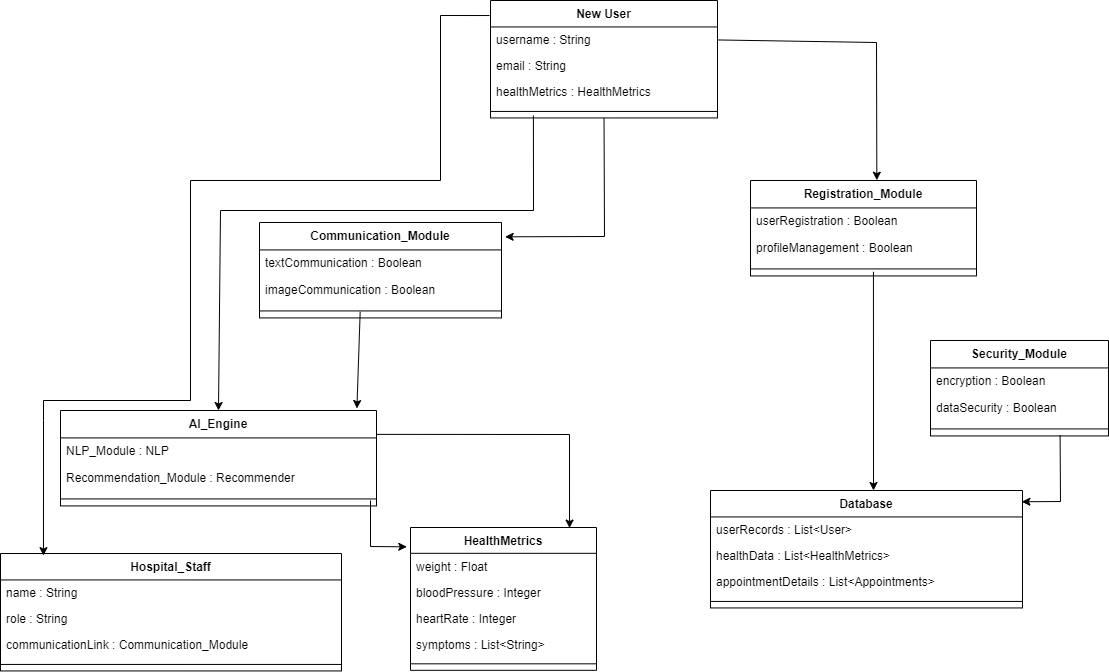

The diagram above was exported from draw.io. Its source (the exported page's mxGraphModel, read from the mxfile embedded in the PNG):
<mxGraphModel dx="2514" dy="1314" grid="1" gridSize="10" guides="1" tooltips="1" connect="1" arrows="1" fold="1" page="1" pageScale="1" pageWidth="850" pageHeight="1100" math="0" shadow="0">
  <root>
    <mxCell id="0" />
    <mxCell id="1" parent="0" />
    <mxCell id="cIpwO9mlBW0fL_4exo2a-110" value="New User" style="swimlane;fontStyle=1;align=center;verticalAlign=top;childLayout=stackLayout;horizontal=1;startSize=26.444444444444443;horizontalStack=0;resizeParent=1;resizeParentMax=0;resizeLast=0;collapsible=0;marginBottom=0;" vertex="1" parent="1">
      <mxGeometry x="870" y="980" width="227" height="117.44444444444444" as="geometry" />
    </mxCell>
    <mxCell id="cIpwO9mlBW0fL_4exo2a-111" value="username : String" style="text;strokeColor=none;fillColor=none;align=left;verticalAlign=top;spacingLeft=4;spacingRight=4;overflow=hidden;rotatable=0;points=[[0,0.5],[1,0.5]];portConstraint=eastwest;" vertex="1" parent="cIpwO9mlBW0fL_4exo2a-110">
      <mxGeometry y="26.444444444444443" width="227" height="26" as="geometry" />
    </mxCell>
    <mxCell id="cIpwO9mlBW0fL_4exo2a-112" value="email : String" style="text;strokeColor=none;fillColor=none;align=left;verticalAlign=top;spacingLeft=4;spacingRight=4;overflow=hidden;rotatable=0;points=[[0,0.5],[1,0.5]];portConstraint=eastwest;" vertex="1" parent="cIpwO9mlBW0fL_4exo2a-110">
      <mxGeometry y="52.44444444444444" width="227" height="26" as="geometry" />
    </mxCell>
    <mxCell id="cIpwO9mlBW0fL_4exo2a-113" value="healthMetrics : HealthMetrics" style="text;strokeColor=none;fillColor=none;align=left;verticalAlign=top;spacingLeft=4;spacingRight=4;overflow=hidden;rotatable=0;points=[[0,0.5],[1,0.5]];portConstraint=eastwest;" vertex="1" parent="cIpwO9mlBW0fL_4exo2a-110">
      <mxGeometry y="78.44444444444444" width="227" height="26" as="geometry" />
    </mxCell>
    <mxCell id="cIpwO9mlBW0fL_4exo2a-114" style="line;strokeWidth=1;fillColor=none;align=left;verticalAlign=middle;spacingTop=-1;spacingLeft=3;spacingRight=3;rotatable=0;labelPosition=right;points=[];portConstraint=eastwest;strokeColor=inherit;" vertex="1" parent="cIpwO9mlBW0fL_4exo2a-110">
      <mxGeometry y="104.44444444444444" width="227" height="13" as="geometry" />
    </mxCell>
    <mxCell id="cIpwO9mlBW0fL_4exo2a-115" value="HealthMetrics" style="swimlane;fontStyle=1;align=center;verticalAlign=top;childLayout=stackLayout;horizontal=1;startSize=25.818181818181817;horizontalStack=0;resizeParent=1;resizeParentMax=0;resizeLast=0;collapsible=0;marginBottom=0;" vertex="1" parent="1">
      <mxGeometry x="790" y="1507" width="186" height="142.8181818181818" as="geometry" />
    </mxCell>
    <mxCell id="cIpwO9mlBW0fL_4exo2a-116" value="weight : Float" style="text;strokeColor=none;fillColor=none;align=left;verticalAlign=top;spacingLeft=4;spacingRight=4;overflow=hidden;rotatable=0;points=[[0,0.5],[1,0.5]];portConstraint=eastwest;" vertex="1" parent="cIpwO9mlBW0fL_4exo2a-115">
      <mxGeometry y="25.818181818181817" width="186" height="26" as="geometry" />
    </mxCell>
    <mxCell id="cIpwO9mlBW0fL_4exo2a-117" value="bloodPressure : Integer" style="text;strokeColor=none;fillColor=none;align=left;verticalAlign=top;spacingLeft=4;spacingRight=4;overflow=hidden;rotatable=0;points=[[0,0.5],[1,0.5]];portConstraint=eastwest;" vertex="1" parent="cIpwO9mlBW0fL_4exo2a-115">
      <mxGeometry y="51.81818181818181" width="186" height="26" as="geometry" />
    </mxCell>
    <mxCell id="cIpwO9mlBW0fL_4exo2a-118" value="heartRate : Integer" style="text;strokeColor=none;fillColor=none;align=left;verticalAlign=top;spacingLeft=4;spacingRight=4;overflow=hidden;rotatable=0;points=[[0,0.5],[1,0.5]];portConstraint=eastwest;" vertex="1" parent="cIpwO9mlBW0fL_4exo2a-115">
      <mxGeometry y="77.81818181818181" width="186" height="26" as="geometry" />
    </mxCell>
    <mxCell id="cIpwO9mlBW0fL_4exo2a-119" value="symptoms : List&lt;String&gt;" style="text;strokeColor=none;fillColor=none;align=left;verticalAlign=top;spacingLeft=4;spacingRight=4;overflow=hidden;rotatable=0;points=[[0,0.5],[1,0.5]];portConstraint=eastwest;" vertex="1" parent="cIpwO9mlBW0fL_4exo2a-115">
      <mxGeometry y="103.81818181818181" width="186" height="26" as="geometry" />
    </mxCell>
    <mxCell id="cIpwO9mlBW0fL_4exo2a-120" style="line;strokeWidth=1;fillColor=none;align=left;verticalAlign=middle;spacingTop=-1;spacingLeft=3;spacingRight=3;rotatable=0;labelPosition=right;points=[];portConstraint=eastwest;strokeColor=inherit;" vertex="1" parent="cIpwO9mlBW0fL_4exo2a-115">
      <mxGeometry y="129.8181818181818" width="186" height="13" as="geometry" />
    </mxCell>
    <mxCell id="cIpwO9mlBW0fL_4exo2a-121" value="AI_Engine" style="swimlane;fontStyle=1;align=center;verticalAlign=top;childLayout=stackLayout;horizontal=1;startSize=27.428571428571427;horizontalStack=0;resizeParent=1;resizeParentMax=0;resizeLast=0;collapsible=0;marginBottom=0;" vertex="1" parent="1">
      <mxGeometry x="440" y="1390" width="316" height="95.42857142857143" as="geometry" />
    </mxCell>
    <mxCell id="cIpwO9mlBW0fL_4exo2a-122" value="NLP_Module : NLP" style="text;strokeColor=none;fillColor=none;align=left;verticalAlign=top;spacingLeft=4;spacingRight=4;overflow=hidden;rotatable=0;points=[[0,0.5],[1,0.5]];portConstraint=eastwest;" vertex="1" parent="cIpwO9mlBW0fL_4exo2a-121">
      <mxGeometry y="27.428571428571427" width="316" height="27" as="geometry" />
    </mxCell>
    <mxCell id="cIpwO9mlBW0fL_4exo2a-123" value="Recommendation_Module : Recommender" style="text;strokeColor=none;fillColor=none;align=left;verticalAlign=top;spacingLeft=4;spacingRight=4;overflow=hidden;rotatable=0;points=[[0,0.5],[1,0.5]];portConstraint=eastwest;" vertex="1" parent="cIpwO9mlBW0fL_4exo2a-121">
      <mxGeometry y="54.42857142857143" width="316" height="27" as="geometry" />
    </mxCell>
    <mxCell id="cIpwO9mlBW0fL_4exo2a-124" style="line;strokeWidth=1;fillColor=none;align=left;verticalAlign=middle;spacingTop=-1;spacingLeft=3;spacingRight=3;rotatable=0;labelPosition=right;points=[];portConstraint=eastwest;strokeColor=inherit;" vertex="1" parent="cIpwO9mlBW0fL_4exo2a-121">
      <mxGeometry y="81.42857142857143" width="316" height="14" as="geometry" />
    </mxCell>
    <mxCell id="cIpwO9mlBW0fL_4exo2a-136" value="Communication_Module" style="swimlane;fontStyle=1;align=center;verticalAlign=top;childLayout=stackLayout;horizontal=1;startSize=27.428571428571427;horizontalStack=0;resizeParent=1;resizeParentMax=0;resizeLast=0;collapsible=0;marginBottom=0;" vertex="1" parent="1">
      <mxGeometry x="639" y="1202" width="242" height="95.42857142857143" as="geometry" />
    </mxCell>
    <mxCell id="cIpwO9mlBW0fL_4exo2a-137" value="textCommunication : Boolean" style="text;strokeColor=none;fillColor=none;align=left;verticalAlign=top;spacingLeft=4;spacingRight=4;overflow=hidden;rotatable=0;points=[[0,0.5],[1,0.5]];portConstraint=eastwest;" vertex="1" parent="cIpwO9mlBW0fL_4exo2a-136">
      <mxGeometry y="27.428571428571427" width="242" height="27" as="geometry" />
    </mxCell>
    <mxCell id="cIpwO9mlBW0fL_4exo2a-138" value="imageCommunication : Boolean" style="text;strokeColor=none;fillColor=none;align=left;verticalAlign=top;spacingLeft=4;spacingRight=4;overflow=hidden;rotatable=0;points=[[0,0.5],[1,0.5]];portConstraint=eastwest;" vertex="1" parent="cIpwO9mlBW0fL_4exo2a-136">
      <mxGeometry y="54.42857142857143" width="242" height="27" as="geometry" />
    </mxCell>
    <mxCell id="cIpwO9mlBW0fL_4exo2a-139" style="line;strokeWidth=1;fillColor=none;align=left;verticalAlign=middle;spacingTop=-1;spacingLeft=3;spacingRight=3;rotatable=0;labelPosition=right;points=[];portConstraint=eastwest;strokeColor=inherit;" vertex="1" parent="cIpwO9mlBW0fL_4exo2a-136">
      <mxGeometry y="81.42857142857143" width="242" height="14" as="geometry" />
    </mxCell>
    <mxCell id="cIpwO9mlBW0fL_4exo2a-140" value="Database" style="swimlane;fontStyle=1;align=center;verticalAlign=top;childLayout=stackLayout;horizontal=1;startSize=26.444444444444443;horizontalStack=0;resizeParent=1;resizeParentMax=0;resizeLast=0;collapsible=0;marginBottom=0;" vertex="1" parent="1">
      <mxGeometry x="1090" y="1470" width="312" height="117.44444444444444" as="geometry" />
    </mxCell>
    <mxCell id="cIpwO9mlBW0fL_4exo2a-141" value="userRecords : List&lt;User&gt;" style="text;strokeColor=none;fillColor=none;align=left;verticalAlign=top;spacingLeft=4;spacingRight=4;overflow=hidden;rotatable=0;points=[[0,0.5],[1,0.5]];portConstraint=eastwest;" vertex="1" parent="cIpwO9mlBW0fL_4exo2a-140">
      <mxGeometry y="26.444444444444443" width="312" height="26" as="geometry" />
    </mxCell>
    <mxCell id="cIpwO9mlBW0fL_4exo2a-142" value="healthData : List&lt;HealthMetrics&gt;" style="text;strokeColor=none;fillColor=none;align=left;verticalAlign=top;spacingLeft=4;spacingRight=4;overflow=hidden;rotatable=0;points=[[0,0.5],[1,0.5]];portConstraint=eastwest;" vertex="1" parent="cIpwO9mlBW0fL_4exo2a-140">
      <mxGeometry y="52.44444444444444" width="312" height="26" as="geometry" />
    </mxCell>
    <mxCell id="cIpwO9mlBW0fL_4exo2a-143" value="appointmentDetails : List&lt;Appointments&gt;" style="text;strokeColor=none;fillColor=none;align=left;verticalAlign=top;spacingLeft=4;spacingRight=4;overflow=hidden;rotatable=0;points=[[0,0.5],[1,0.5]];portConstraint=eastwest;" vertex="1" parent="cIpwO9mlBW0fL_4exo2a-140">
      <mxGeometry y="78.44444444444444" width="312" height="26" as="geometry" />
    </mxCell>
    <mxCell id="cIpwO9mlBW0fL_4exo2a-144" style="line;strokeWidth=1;fillColor=none;align=left;verticalAlign=middle;spacingTop=-1;spacingLeft=3;spacingRight=3;rotatable=0;labelPosition=right;points=[];portConstraint=eastwest;strokeColor=inherit;" vertex="1" parent="cIpwO9mlBW0fL_4exo2a-140">
      <mxGeometry y="104.44444444444444" width="312" height="13" as="geometry" />
    </mxCell>
    <mxCell id="cIpwO9mlBW0fL_4exo2a-145" value="Hospital_Staff" style="swimlane;fontStyle=1;align=center;verticalAlign=top;childLayout=stackLayout;horizontal=1;startSize=26.444444444444443;horizontalStack=0;resizeParent=1;resizeParentMax=0;resizeLast=0;collapsible=0;marginBottom=0;" vertex="1" parent="1">
      <mxGeometry x="380" y="1533" width="341" height="117.44444444444444" as="geometry" />
    </mxCell>
    <mxCell id="cIpwO9mlBW0fL_4exo2a-146" value="name : String" style="text;strokeColor=none;fillColor=none;align=left;verticalAlign=top;spacingLeft=4;spacingRight=4;overflow=hidden;rotatable=0;points=[[0,0.5],[1,0.5]];portConstraint=eastwest;" vertex="1" parent="cIpwO9mlBW0fL_4exo2a-145">
      <mxGeometry y="26.444444444444443" width="341" height="26" as="geometry" />
    </mxCell>
    <mxCell id="cIpwO9mlBW0fL_4exo2a-147" value="role : String" style="text;strokeColor=none;fillColor=none;align=left;verticalAlign=top;spacingLeft=4;spacingRight=4;overflow=hidden;rotatable=0;points=[[0,0.5],[1,0.5]];portConstraint=eastwest;" vertex="1" parent="cIpwO9mlBW0fL_4exo2a-145">
      <mxGeometry y="52.44444444444444" width="341" height="26" as="geometry" />
    </mxCell>
    <mxCell id="cIpwO9mlBW0fL_4exo2a-148" value="communicationLink : Communication_Module" style="text;strokeColor=none;fillColor=none;align=left;verticalAlign=top;spacingLeft=4;spacingRight=4;overflow=hidden;rotatable=0;points=[[0,0.5],[1,0.5]];portConstraint=eastwest;" vertex="1" parent="cIpwO9mlBW0fL_4exo2a-145">
      <mxGeometry y="78.44444444444444" width="341" height="26" as="geometry" />
    </mxCell>
    <mxCell id="cIpwO9mlBW0fL_4exo2a-149" style="line;strokeWidth=1;fillColor=none;align=left;verticalAlign=middle;spacingTop=-1;spacingLeft=3;spacingRight=3;rotatable=0;labelPosition=right;points=[];portConstraint=eastwest;strokeColor=inherit;" vertex="1" parent="cIpwO9mlBW0fL_4exo2a-145">
      <mxGeometry y="104.44444444444444" width="341" height="13" as="geometry" />
    </mxCell>
    <mxCell id="cIpwO9mlBW0fL_4exo2a-150" value="Registration_Module" style="swimlane;fontStyle=1;align=center;verticalAlign=top;childLayout=stackLayout;horizontal=1;startSize=27.428571428571427;horizontalStack=0;resizeParent=1;resizeParentMax=0;resizeLast=0;collapsible=0;marginBottom=0;" vertex="1" parent="1">
      <mxGeometry x="1130" y="1160" width="226" height="95.42857142857143" as="geometry" />
    </mxCell>
    <mxCell id="cIpwO9mlBW0fL_4exo2a-151" value="userRegistration : Boolean" style="text;strokeColor=none;fillColor=none;align=left;verticalAlign=top;spacingLeft=4;spacingRight=4;overflow=hidden;rotatable=0;points=[[0,0.5],[1,0.5]];portConstraint=eastwest;" vertex="1" parent="cIpwO9mlBW0fL_4exo2a-150">
      <mxGeometry y="27.428571428571427" width="226" height="27" as="geometry" />
    </mxCell>
    <mxCell id="cIpwO9mlBW0fL_4exo2a-152" value="profileManagement : Boolean" style="text;strokeColor=none;fillColor=none;align=left;verticalAlign=top;spacingLeft=4;spacingRight=4;overflow=hidden;rotatable=0;points=[[0,0.5],[1,0.5]];portConstraint=eastwest;" vertex="1" parent="cIpwO9mlBW0fL_4exo2a-150">
      <mxGeometry y="54.42857142857143" width="226" height="27" as="geometry" />
    </mxCell>
    <mxCell id="cIpwO9mlBW0fL_4exo2a-153" style="line;strokeWidth=1;fillColor=none;align=left;verticalAlign=middle;spacingTop=-1;spacingLeft=3;spacingRight=3;rotatable=0;labelPosition=right;points=[];portConstraint=eastwest;strokeColor=inherit;" vertex="1" parent="cIpwO9mlBW0fL_4exo2a-150">
      <mxGeometry y="81.42857142857143" width="226" height="14" as="geometry" />
    </mxCell>
    <mxCell id="cIpwO9mlBW0fL_4exo2a-154" value="Security_Module" style="swimlane;fontStyle=1;align=center;verticalAlign=top;childLayout=stackLayout;horizontal=1;startSize=27.428571428571427;horizontalStack=0;resizeParent=1;resizeParentMax=0;resizeLast=0;collapsible=0;marginBottom=0;" vertex="1" parent="1">
      <mxGeometry x="1310" y="1320" width="178" height="95.42857142857143" as="geometry" />
    </mxCell>
    <mxCell id="cIpwO9mlBW0fL_4exo2a-155" value="encryption : Boolean" style="text;strokeColor=none;fillColor=none;align=left;verticalAlign=top;spacingLeft=4;spacingRight=4;overflow=hidden;rotatable=0;points=[[0,0.5],[1,0.5]];portConstraint=eastwest;" vertex="1" parent="cIpwO9mlBW0fL_4exo2a-154">
      <mxGeometry y="27.428571428571427" width="178" height="27" as="geometry" />
    </mxCell>
    <mxCell id="cIpwO9mlBW0fL_4exo2a-156" value="dataSecurity : Boolean" style="text;strokeColor=none;fillColor=none;align=left;verticalAlign=top;spacingLeft=4;spacingRight=4;overflow=hidden;rotatable=0;points=[[0,0.5],[1,0.5]];portConstraint=eastwest;" vertex="1" parent="cIpwO9mlBW0fL_4exo2a-154">
      <mxGeometry y="54.42857142857143" width="178" height="27" as="geometry" />
    </mxCell>
    <mxCell id="cIpwO9mlBW0fL_4exo2a-157" style="line;strokeWidth=1;fillColor=none;align=left;verticalAlign=middle;spacingTop=-1;spacingLeft=3;spacingRight=3;rotatable=0;labelPosition=right;points=[];portConstraint=eastwest;strokeColor=inherit;" vertex="1" parent="cIpwO9mlBW0fL_4exo2a-154">
      <mxGeometry y="81.42857142857143" width="178" height="14" as="geometry" />
    </mxCell>
    <mxCell id="cIpwO9mlBW0fL_4exo2a-226" value="" style="endArrow=classic;html=1;rounded=0;exitX=1;exitY=0.5;exitDx=0;exitDy=0;entryX=0.559;entryY=-0.003;entryDx=0;entryDy=0;entryPerimeter=0;" edge="1" parent="1" source="cIpwO9mlBW0fL_4exo2a-111" target="cIpwO9mlBW0fL_4exo2a-150">
      <mxGeometry width="50" height="50" relative="1" as="geometry">
        <mxPoint x="1130" y="1410" as="sourcePoint" />
        <mxPoint x="1180" y="1360" as="targetPoint" />
        <Array as="points">
          <mxPoint x="1256" y="1022" />
        </Array>
      </mxGeometry>
    </mxCell>
    <mxCell id="cIpwO9mlBW0fL_4exo2a-227" value="" style="endArrow=classic;html=1;rounded=0;exitX=1;exitY=0.25;exitDx=0;exitDy=0;entryX=0.855;entryY=0.004;entryDx=0;entryDy=0;entryPerimeter=0;" edge="1" parent="1" source="cIpwO9mlBW0fL_4exo2a-121" target="cIpwO9mlBW0fL_4exo2a-115">
      <mxGeometry width="50" height="50" relative="1" as="geometry">
        <mxPoint x="1040" y="1090" as="sourcePoint" />
        <mxPoint x="980" y="1530" as="targetPoint" />
        <Array as="points">
          <mxPoint x="949" y="1414" />
        </Array>
      </mxGeometry>
    </mxCell>
    <mxCell id="cIpwO9mlBW0fL_4exo2a-228" value="" style="endArrow=classic;html=1;rounded=0;entryX=-0.02;entryY=-0.249;entryDx=0;entryDy=0;entryPerimeter=0;" edge="1" parent="1" target="cIpwO9mlBW0fL_4exo2a-116">
      <mxGeometry width="50" height="50" relative="1" as="geometry">
        <mxPoint x="750" y="1480" as="sourcePoint" />
        <mxPoint x="750" y="1290" as="targetPoint" />
        <Array as="points">
          <mxPoint x="750" y="1526" />
        </Array>
      </mxGeometry>
    </mxCell>
    <mxCell id="cIpwO9mlBW0fL_4exo2a-229" value="" style="endArrow=classic;html=1;rounded=0;entryX=1.015;entryY=0.15;entryDx=0;entryDy=0;entryPerimeter=0;" edge="1" parent="1" source="cIpwO9mlBW0fL_4exo2a-114" target="cIpwO9mlBW0fL_4exo2a-136">
      <mxGeometry width="50" height="50" relative="1" as="geometry">
        <mxPoint x="700" y="1310" as="sourcePoint" />
        <mxPoint x="750" y="1260" as="targetPoint" />
        <Array as="points">
          <mxPoint x="984" y="1216" />
        </Array>
      </mxGeometry>
    </mxCell>
    <mxCell id="cIpwO9mlBW0fL_4exo2a-230" value="" style="endArrow=classic;html=1;rounded=0;exitX=0.416;exitY=0.565;exitDx=0;exitDy=0;entryX=0.938;entryY=-0.021;entryDx=0;entryDy=0;entryPerimeter=0;exitPerimeter=0;" edge="1" parent="1" source="cIpwO9mlBW0fL_4exo2a-139" target="cIpwO9mlBW0fL_4exo2a-121">
      <mxGeometry width="50" height="50" relative="1" as="geometry">
        <mxPoint x="700" y="1310" as="sourcePoint" />
        <mxPoint x="750" y="1260" as="targetPoint" />
      </mxGeometry>
    </mxCell>
    <mxCell id="cIpwO9mlBW0fL_4exo2a-231" value="" style="endArrow=classic;html=1;rounded=0;exitX=0.189;exitY=0.812;exitDx=0;exitDy=0;exitPerimeter=0;entryX=0.5;entryY=0;entryDx=0;entryDy=0;" edge="1" parent="1" source="cIpwO9mlBW0fL_4exo2a-114" target="cIpwO9mlBW0fL_4exo2a-121">
      <mxGeometry width="50" height="50" relative="1" as="geometry">
        <mxPoint x="700" y="1310" as="sourcePoint" />
        <mxPoint x="750" y="1260" as="targetPoint" />
        <Array as="points">
          <mxPoint x="913" y="1190" />
          <mxPoint x="600" y="1190" />
        </Array>
      </mxGeometry>
    </mxCell>
    <mxCell id="cIpwO9mlBW0fL_4exo2a-233" value="" style="endArrow=classic;html=1;rounded=0;exitX=0.544;exitY=0.707;exitDx=0;exitDy=0;exitPerimeter=0;" edge="1" parent="1" source="cIpwO9mlBW0fL_4exo2a-153">
      <mxGeometry width="50" height="50" relative="1" as="geometry">
        <mxPoint x="940" y="1370" as="sourcePoint" />
        <mxPoint x="1253" y="1470" as="targetPoint" />
      </mxGeometry>
    </mxCell>
    <mxCell id="cIpwO9mlBW0fL_4exo2a-234" value="" style="endArrow=classic;html=1;rounded=0;exitX=0.728;exitY=0.946;exitDx=0;exitDy=0;entryX=0.998;entryY=0.096;entryDx=0;entryDy=0;entryPerimeter=0;exitPerimeter=0;" edge="1" parent="1" source="cIpwO9mlBW0fL_4exo2a-157" target="cIpwO9mlBW0fL_4exo2a-140">
      <mxGeometry width="50" height="50" relative="1" as="geometry">
        <mxPoint x="940" y="1370" as="sourcePoint" />
        <mxPoint x="990" y="1320" as="targetPoint" />
        <Array as="points">
          <mxPoint x="1440" y="1481" />
        </Array>
      </mxGeometry>
    </mxCell>
    <mxCell id="cIpwO9mlBW0fL_4exo2a-294" value="" style="endArrow=classic;html=1;rounded=0;exitX=-0.004;exitY=0.128;exitDx=0;exitDy=0;exitPerimeter=0;entryX=0.126;entryY=0.018;entryDx=0;entryDy=0;entryPerimeter=0;" edge="1" parent="1" source="cIpwO9mlBW0fL_4exo2a-110" target="cIpwO9mlBW0fL_4exo2a-145">
      <mxGeometry width="50" height="50" relative="1" as="geometry">
        <mxPoint x="790" y="1400" as="sourcePoint" />
        <mxPoint x="840" y="1350" as="targetPoint" />
        <Array as="points">
          <mxPoint x="820" y="995" />
          <mxPoint x="820" y="1160" />
          <mxPoint x="570" y="1160" />
          <mxPoint x="570" y="1380" />
          <mxPoint x="423" y="1380" />
          <mxPoint x="423" y="1400" />
        </Array>
      </mxGeometry>
    </mxCell>
  </root>
</mxGraphModel>